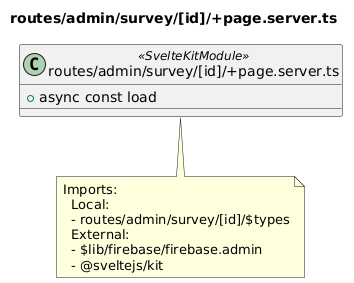

The diagram above was rendered by PlantUML. Its source (embedded in the PNG):
@startuml routes__admin__survey__id___page_server_ts
title routes/admin/survey/[id]/+page.server.ts
class "routes/admin/survey/[id]/+page.server.ts" as routes_admin_survey__id___page_server_ts <<SvelteKitModule>> {
  + async const load
}
note bottom of routes_admin_survey__id___page_server_ts
  Imports:
    Local:
    - routes/admin/survey/[id]/$types
    External:
    - $lib/firebase/firebase.admin
    - @sveltejs/kit
end note
@enduml